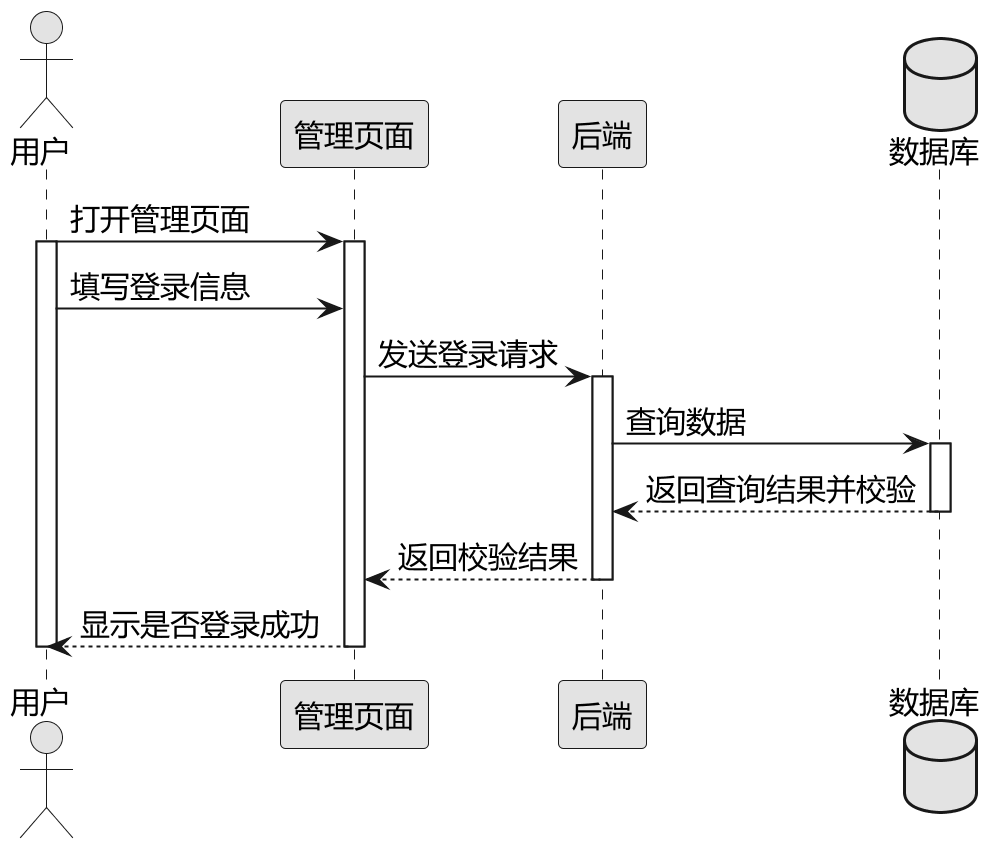

The diagram above was rendered by PlantUML. Its source (embedded in the PNG):
@startuml
skinparam monochrome true
skinparam defaultFontName "Microsoft YaHei"
skinparam defaultFontSize 15
scale 2
actor 用户 as 管理员 
participant 管理页面 as 页面
participant 后端 as 服务端
database 数据库 as 数据库


管理员 -> 页面: 打开管理页面 
activate 管理员 
activate 页面

管理员 -> 页面: 填写登录信息 
页面 -> 服务端: 发送登录请求
activate 服务端

服务端 -> 数据库: 查询数据
activate 数据库
数据库 --> 服务端: 返回查询结果并校验
deactivate 数据库

服务端 --> 页面: 返回校验结果
deactivate 服务端
页面 --> 管理员: 显示是否登录成功
deactivate 页面
deactivate 管理员 
@enduml